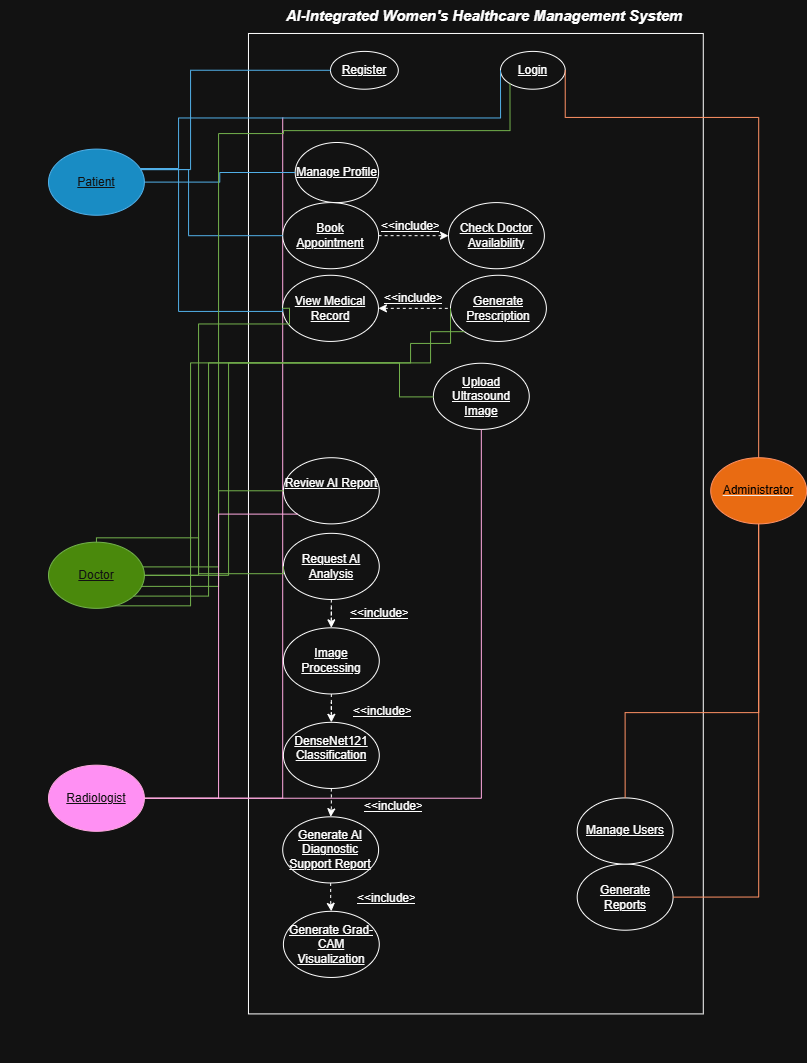

The diagram above was exported from draw.io. Its source (the exported page's mxGraphModel, read from the mxfile embedded in the PNG):
<mxGraphModel dx="1373" dy="749" grid="1" gridSize="10" guides="1" tooltips="1" connect="1" arrows="1" fold="1" page="1" pageScale="1" pageWidth="850" pageHeight="1100" math="0" shadow="0">
  <root>
    <mxCell id="0" />
    <mxCell id="1" parent="0" />
    <mxCell id="rCq8JBC1y9vWa0gZTdU7-39" connectable="0" parent="1" style="group" value="" vertex="1">
      <mxGeometry height="1030" width="806.1" y="61" as="geometry" />
    </mxCell>
    <mxCell id="rCq8JBC1y9vWa0gZTdU7-34" connectable="0" parent="rCq8JBC1y9vWa0gZTdU7-39" style="group;fontStyle=4" value="" vertex="1">
      <mxGeometry height="1030.0000000000002" width="578.086261653519" x="124.70146501383054" as="geometry" />
    </mxCell>
    <mxCell id="aaB3j3KfW0oeKamnw8S_-5" parent="rCq8JBC1y9vWa0gZTdU7-34" style="html=1;whiteSpace=wrap;fontStyle=4;container=1;" value="" vertex="1">
      <mxGeometry height="980.4433962264151" width="454.81" x="123.27" y="0.9716981132075472" as="geometry" />
    </mxCell>
    <mxCell id="aaB3j3KfW0oeKamnw8S_-18" parent="aaB3j3KfW0oeKamnw8S_-5" style="ellipse;whiteSpace=wrap;html=1;fontStyle=4" value="Check Doctor Availability" vertex="1">
      <mxGeometry height="66.14678899082568" width="95.87772144497389" x="200.02839035884466" y="169.12004500605855" as="geometry" />
    </mxCell>
    <mxCell id="rCq8JBC1y9vWa0gZTdU7-60" parent="aaB3j3KfW0oeKamnw8S_-5" style="text;strokeColor=none;fillColor=none;align=left;verticalAlign=top;spacingLeft=4;spacingRight=4;overflow=hidden;rotatable=0;points=[[0,0.5],[1,0.5]];portConstraint=eastwest;whiteSpace=wrap;html=1;fontStyle=4" value="&amp;lt;&amp;lt;include&amp;gt;&amp;gt;" vertex="1">
      <mxGeometry height="24.568807339449545" width="68.4840867464099" x="129.96853498616946" y="251.51433962264153" as="geometry" />
    </mxCell>
    <mxCell id="rCq8JBC1y9vWa0gZTdU7-30" edge="1" parent="rCq8JBC1y9vWa0gZTdU7-34" source="aaB3j3KfW0oeKamnw8S_-4" style="edgeStyle=orthogonalEdgeStyle;rounded=0;orthogonalLoop=1;jettySize=auto;html=1;fontStyle=4;endArrow=none;endFill=0;fillColor=#d80073;strokeColor=#A50040;">
      <mxGeometry relative="1" as="geometry">
        <Array as="points">
          <mxPoint x="157" y="765.6981132075472" />
        </Array>
        <mxPoint x="157.5133995167428" y="85.04587155963304" as="targetPoint" />
      </mxGeometry>
    </mxCell>
    <mxCell id="aaB3j3KfW0oeKamnw8S_-7" parent="rCq8JBC1y9vWa0gZTdU7-34" style="ellipse;whiteSpace=wrap;html=1;fontStyle=4" value="Generate Reports" vertex="1">
      <mxGeometry height="66.14678899082568" width="95.87772144497389" x="451.9949725263054" y="831.559633027523" as="geometry" />
    </mxCell>
    <mxCell id="aaB3j3KfW0oeKamnw8S_-8" parent="rCq8JBC1y9vWa0gZTdU7-34" style="ellipse;whiteSpace=wrap;html=1;fontStyle=4" value="Manage Users" vertex="1">
      <mxGeometry height="66.14678899082568" width="95.87772144497389" x="451.9949725263054" y="765.4128440366973" as="geometry" />
    </mxCell>
    <mxCell id="aaB3j3KfW0oeKamnw8S_-10" parent="rCq8JBC1y9vWa0gZTdU7-34" style="ellipse;whiteSpace=wrap;html=1;fontStyle=4" value="&#10;Review AI Report&#10;&#10;" vertex="1">
      <mxGeometry height="66.14678899082568" width="95.87772144497389" x="158.19824038420688" y="425.2293577981652" as="geometry" />
    </mxCell>
    <mxCell id="aaB3j3KfW0oeKamnw8S_-11" parent="rCq8JBC1y9vWa0gZTdU7-34" style="ellipse;whiteSpace=wrap;html=1;fontStyle=4" value="Generate Grad-CAM Visualization" vertex="1">
      <mxGeometry height="66.14678899082568" width="95.87772144497389" x="158.19824038420688" y="878.8073394495415" as="geometry" />
    </mxCell>
    <mxCell id="rCq8JBC1y9vWa0gZTdU7-16" edge="1" parent="rCq8JBC1y9vWa0gZTdU7-34" source="aaB3j3KfW0oeKamnw8S_-12" style="edgeStyle=orthogonalEdgeStyle;rounded=0;orthogonalLoop=1;jettySize=auto;html=1;dashed=1;fontStyle=4" target="aaB3j3KfW0oeKamnw8S_-11" value="">
      <mxGeometry relative="1" as="geometry" />
    </mxCell>
    <mxCell id="aaB3j3KfW0oeKamnw8S_-12" parent="rCq8JBC1y9vWa0gZTdU7-34" style="ellipse;whiteSpace=wrap;html=1;fontStyle=4" value="Generate AI Diagnostic Support Report" vertex="1">
      <mxGeometry height="66.14678899082568" width="95.87772144497389" x="157.5133995167428" y="784.3119266055047" as="geometry" />
    </mxCell>
    <mxCell id="rCq8JBC1y9vWa0gZTdU7-14" edge="1" parent="rCq8JBC1y9vWa0gZTdU7-34" source="aaB3j3KfW0oeKamnw8S_-13" style="edgeStyle=orthogonalEdgeStyle;rounded=0;orthogonalLoop=1;jettySize=auto;html=1;dashed=1;fontStyle=4" target="aaB3j3KfW0oeKamnw8S_-12" value="">
      <mxGeometry relative="1" as="geometry" />
    </mxCell>
    <mxCell id="aaB3j3KfW0oeKamnw8S_-13" parent="rCq8JBC1y9vWa0gZTdU7-34" style="ellipse;whiteSpace=wrap;html=1;fontStyle=4" value="DenseNet121 Classification&lt;div&gt;&lt;br&gt;&lt;/div&gt;" vertex="1">
      <mxGeometry height="66.14678899082568" width="95.87772144497389" x="158.19824038420688" y="689.8165137614682" as="geometry" />
    </mxCell>
    <mxCell id="rCq8JBC1y9vWa0gZTdU7-12" edge="1" parent="rCq8JBC1y9vWa0gZTdU7-34" source="aaB3j3KfW0oeKamnw8S_-14" style="edgeStyle=orthogonalEdgeStyle;rounded=0;orthogonalLoop=1;jettySize=auto;html=1;dashed=1;fontStyle=4" target="aaB3j3KfW0oeKamnw8S_-13" value="">
      <mxGeometry relative="1" as="geometry" />
    </mxCell>
    <mxCell id="aaB3j3KfW0oeKamnw8S_-14" parent="rCq8JBC1y9vWa0gZTdU7-34" style="ellipse;whiteSpace=wrap;html=1;fontStyle=4" value="Image Processing" vertex="1">
      <mxGeometry height="66.14678899082568" width="95.87772144497389" x="158.19824038420688" y="595.3211009174314" as="geometry" />
    </mxCell>
    <mxCell id="rCq8JBC1y9vWa0gZTdU7-10" edge="1" parent="rCq8JBC1y9vWa0gZTdU7-34" source="aaB3j3KfW0oeKamnw8S_-15" style="edgeStyle=orthogonalEdgeStyle;rounded=0;orthogonalLoop=1;jettySize=auto;html=1;dashed=1;fontStyle=4" target="aaB3j3KfW0oeKamnw8S_-14" value="">
      <mxGeometry relative="1" as="geometry" />
    </mxCell>
    <mxCell id="aaB3j3KfW0oeKamnw8S_-15" parent="rCq8JBC1y9vWa0gZTdU7-34" style="ellipse;whiteSpace=wrap;html=1;fontStyle=4" value="Request AI Analysis" vertex="1">
      <mxGeometry height="66.14678899082568" width="95.87772144497389" x="158.19824038420688" y="500.82568807339464" as="geometry" />
    </mxCell>
    <mxCell id="aaB3j3KfW0oeKamnw8S_-16" parent="rCq8JBC1y9vWa0gZTdU7-34" style="ellipse;whiteSpace=wrap;html=1;fontStyle=4;" value="Upload Ultrasound Image" vertex="1">
      <mxGeometry height="66.14678899082568" width="95.87772144497389" x="308.17839035884464" y="330.73394495412845" as="geometry" />
    </mxCell>
    <mxCell id="rCq8JBC1y9vWa0gZTdU7-57" edge="1" parent="rCq8JBC1y9vWa0gZTdU7-34" source="aaB3j3KfW0oeKamnw8S_-17" style="edgeStyle=orthogonalEdgeStyle;rounded=0;orthogonalLoop=1;jettySize=auto;html=1;endArrow=none;endFill=0;dashed=1;startArrow=classic;startFill=1;" target="aaB3j3KfW0oeKamnw8S_-9" value="">
      <mxGeometry relative="1" as="geometry" />
    </mxCell>
    <mxCell id="aaB3j3KfW0oeKamnw8S_-17" parent="rCq8JBC1y9vWa0gZTdU7-34" style="ellipse;whiteSpace=wrap;html=1;fontStyle=4" value="View Medical Record" vertex="1">
      <mxGeometry height="66.14678899082568" width="95.87772144497389" x="157.36180819138377" y="242.77297905487285" as="geometry" />
    </mxCell>
    <mxCell id="rCq8JBC1y9vWa0gZTdU7-7" edge="1" parent="rCq8JBC1y9vWa0gZTdU7-34" source="aaB3j3KfW0oeKamnw8S_-19" style="edgeStyle=orthogonalEdgeStyle;rounded=0;orthogonalLoop=1;jettySize=auto;html=1;dashed=1;fontStyle=4" target="aaB3j3KfW0oeKamnw8S_-18" value="">
      <mxGeometry relative="1" as="geometry" />
    </mxCell>
    <mxCell id="aaB3j3KfW0oeKamnw8S_-19" parent="rCq8JBC1y9vWa0gZTdU7-34" style="ellipse;whiteSpace=wrap;html=1;fontStyle=4" value="Book Appointment" vertex="1">
      <mxGeometry height="66.14678899082568" width="95.87772144497389" x="157.5133995167428" y="170.09174311926608" as="geometry" />
    </mxCell>
    <mxCell id="aaB3j3KfW0oeKamnw8S_-20" parent="rCq8JBC1y9vWa0gZTdU7-34" style="ellipse;whiteSpace=wrap;html=1;fontStyle=4" value="Manage Profile" vertex="1">
      <mxGeometry height="60.09" width="83.39" x="170" y="110" as="geometry" />
    </mxCell>
    <mxCell id="aaB3j3KfW0oeKamnw8S_-22" parent="rCq8JBC1y9vWa0gZTdU7-34" style="ellipse;whiteSpace=wrap;html=1;fontStyle=4" value="Register" vertex="1">
      <mxGeometry height="37.79816513761469" width="67.7992458789458" x="205.29824038420688" y="18.899082568807344" as="geometry" />
    </mxCell>
    <mxCell id="rCq8JBC1y9vWa0gZTdU7-9" parent="rCq8JBC1y9vWa0gZTdU7-34" style="text;strokeColor=none;fillColor=none;align=left;verticalAlign=top;spacingLeft=4;spacingRight=4;overflow=hidden;rotatable=0;points=[[0,0.5],[1,0.5]];portConstraint=eastwest;whiteSpace=wrap;html=1;fontStyle=4" value="&amp;lt;&amp;lt;include&amp;gt;&amp;gt;" vertex="1">
      <mxGeometry height="24.568807339449545" width="68.4840867464099" x="250.5427122870757" y="179.54128440366978" as="geometry" />
    </mxCell>
    <mxCell id="rCq8JBC1y9vWa0gZTdU7-11" parent="rCq8JBC1y9vWa0gZTdU7-34" style="text;strokeColor=none;fillColor=none;align=left;verticalAlign=top;spacingLeft=4;spacingRight=4;overflow=hidden;rotatable=0;points=[[0,0.5],[1,0.5]];portConstraint=eastwest;whiteSpace=wrap;html=1;fontStyle=4" value="&amp;lt;&amp;lt;include&amp;gt;&amp;gt;" vertex="1">
      <mxGeometry height="24.568807339449545" width="68.4840867464099" x="219.14907758851174" y="566.9724770642202" as="geometry" />
    </mxCell>
    <mxCell id="rCq8JBC1y9vWa0gZTdU7-13" parent="rCq8JBC1y9vWa0gZTdU7-34" style="text;strokeColor=none;fillColor=none;align=left;verticalAlign=top;spacingLeft=4;spacingRight=4;overflow=hidden;rotatable=0;points=[[0,0.5],[1,0.5]];portConstraint=eastwest;whiteSpace=wrap;html=1;fontStyle=4" value="&amp;lt;&amp;lt;include&amp;gt;&amp;gt;" vertex="1">
      <mxGeometry height="24.568807339449545" width="68.4840867464099" x="222.57328192583222" y="665.2477064220184" as="geometry" />
    </mxCell>
    <mxCell id="rCq8JBC1y9vWa0gZTdU7-15" parent="rCq8JBC1y9vWa0gZTdU7-34" style="text;strokeColor=none;fillColor=none;align=left;verticalAlign=top;spacingLeft=4;spacingRight=4;overflow=hidden;rotatable=0;points=[[0,0.5],[1,0.5]];portConstraint=eastwest;whiteSpace=wrap;html=1;fontStyle=4" value="&amp;lt;&amp;lt;include&amp;gt;&amp;gt;" vertex="1">
      <mxGeometry height="24.568807339449545" width="68.4840867464099" x="232.8458949377937" y="759.7431192660551" as="geometry" />
    </mxCell>
    <mxCell id="rCq8JBC1y9vWa0gZTdU7-17" parent="rCq8JBC1y9vWa0gZTdU7-34" style="text;strokeColor=none;fillColor=none;align=left;verticalAlign=top;spacingLeft=4;spacingRight=4;overflow=hidden;rotatable=0;points=[[0,0.5],[1,0.5]];portConstraint=eastwest;whiteSpace=wrap;html=1;fontStyle=4" value="&amp;lt;&amp;lt;include&amp;gt;&amp;gt;" vertex="1">
      <mxGeometry height="24.568807339449545" width="68.4840867464099" x="225.9974862631527" y="852.3486238532112" as="geometry" />
    </mxCell>
    <mxCell id="aaB3j3KfW0oeKamnw8S_-9" parent="rCq8JBC1y9vWa0gZTdU7-34" style="ellipse;whiteSpace=wrap;html=1;fontStyle=4" value="Generate Prescription" vertex="1">
      <mxGeometry height="66.14678899082568" width="95.87772144497389" x="325.3033995167428" y="242.77119612255507" as="geometry" />
    </mxCell>
    <mxCell id="aaB3j3KfW0oeKamnw8S_-21" parent="rCq8JBC1y9vWa0gZTdU7-34" style="ellipse;whiteSpace=wrap;html=1;fontStyle=4" value="Login" vertex="1">
      <mxGeometry height="37.79816513761469" width="64.71746197535737" x="375.30002428779534" y="18.896788990825684" as="geometry" />
    </mxCell>
    <mxCell id="rCq8JBC1y9vWa0gZTdU7-36" edge="1" parent="rCq8JBC1y9vWa0gZTdU7-39" source="aaB3j3KfW0oeKamnw8S_-2" style="edgeStyle=orthogonalEdgeStyle;rounded=0;orthogonalLoop=1;jettySize=auto;html=1;entryX=1;entryY=0.5;entryDx=0;entryDy=0;endArrow=none;endFill=0;fillColor=#fa6800;strokeColor=#C73500;" target="aaB3j3KfW0oeKamnw8S_-21">
      <mxGeometry relative="1" as="geometry">
        <Array as="points">
          <mxPoint x="758.1188402827579" y="84.94845360824742" />
        </Array>
      </mxGeometry>
    </mxCell>
    <mxCell id="rCq8JBC1y9vWa0gZTdU7-38" edge="1" parent="rCq8JBC1y9vWa0gZTdU7-39" source="aaB3j3KfW0oeKamnw8S_-2" style="edgeStyle=orthogonalEdgeStyle;rounded=0;orthogonalLoop=1;jettySize=auto;html=1;entryX=1;entryY=0.5;entryDx=0;entryDy=0;endArrow=none;endFill=0;fillColor=#fa6800;strokeColor=#C73500;" target="aaB3j3KfW0oeKamnw8S_-7">
      <mxGeometry relative="1" as="geometry">
        <Array as="points">
          <mxPoint x="758.1188402827579" y="864.3505154639178" />
        </Array>
      </mxGeometry>
    </mxCell>
    <mxCell id="rCq8JBC1y9vWa0gZTdU7-53" edge="1" parent="rCq8JBC1y9vWa0gZTdU7-39" source="aaB3j3KfW0oeKamnw8S_-2" style="edgeStyle=orthogonalEdgeStyle;rounded=0;orthogonalLoop=1;jettySize=auto;html=1;entryX=0.5;entryY=0;entryDx=0;entryDy=0;fillColor=#fa6800;strokeColor=#C73500;endArrow=none;endFill=0;" target="aaB3j3KfW0oeKamnw8S_-8">
      <mxGeometry relative="1" as="geometry">
        <Array as="points">
          <mxPoint x="758" y="680.188679245283" />
          <mxPoint x="625" y="680.188679245283" />
        </Array>
      </mxGeometry>
    </mxCell>
    <mxCell id="aaB3j3KfW0oeKamnw8S_-2" parent="rCq8JBC1y9vWa0gZTdU7-39" style="ellipse;whiteSpace=wrap;html=1;fontStyle=4;fillColor=#fa6800;fontColor=#000000;strokeColor=#C73500;" value="&lt;span style=&quot;color: light-dark(rgb(0, 0, 0), rgb(0, 0, 0));&quot;&gt;Administrator&lt;/span&gt;" vertex="1">
      <mxGeometry height="66.14678899082568" width="95.8777214449739" x="710.222278555026" y="425.2269223493805" as="geometry" />
    </mxCell>
    <mxCell id="aaB3j3KfW0oeKamnw8S_-1" parent="rCq8JBC1y9vWa0gZTdU7-39" style="ellipse;whiteSpace=wrap;html=1;fontStyle=4;fillColor=#1ba1e2;fontColor=#ffffff;strokeColor=#006EAF;" value="Patient" vertex="1">
      <mxGeometry height="66.14678899082568" width="95.8777214449739" x="48" y="116.60191804864297" as="geometry" />
    </mxCell>
    <mxCell id="rCq8JBC1y9vWa0gZTdU7-18" edge="1" parent="rCq8JBC1y9vWa0gZTdU7-39" source="aaB3j3KfW0oeKamnw8S_-1" style="edgeStyle=orthogonalEdgeStyle;rounded=0;orthogonalLoop=1;jettySize=auto;html=1;entryX=0;entryY=0.5;entryDx=0;entryDy=0;endArrow=none;endFill=0;fontStyle=4;fillColor=#1ba1e2;strokeColor=#006EAF;" target="aaB3j3KfW0oeKamnw8S_-22">
      <mxGeometry relative="1" as="geometry">
        <Array as="points">
          <mxPoint x="190" y="137.00943396226415" />
          <mxPoint x="190" y="37.89622641509434" />
        </Array>
      </mxGeometry>
    </mxCell>
    <mxCell id="rCq8JBC1y9vWa0gZTdU7-19" edge="1" parent="rCq8JBC1y9vWa0gZTdU7-39" source="aaB3j3KfW0oeKamnw8S_-1" style="edgeStyle=orthogonalEdgeStyle;rounded=0;orthogonalLoop=1;jettySize=auto;html=1;endArrow=none;endFill=0;fontStyle=4;fillColor=#1ba1e2;strokeColor=#006EAF;" target="aaB3j3KfW0oeKamnw8S_-20">
      <mxGeometry relative="1" as="geometry" />
    </mxCell>
    <mxCell id="rCq8JBC1y9vWa0gZTdU7-20" edge="1" parent="rCq8JBC1y9vWa0gZTdU7-39" source="aaB3j3KfW0oeKamnw8S_-1" style="edgeStyle=orthogonalEdgeStyle;rounded=0;orthogonalLoop=1;jettySize=auto;html=1;entryX=0;entryY=0.5;entryDx=0;entryDy=0;endArrow=none;endFill=0;fontStyle=4;fillColor=#1ba1e2;strokeColor=#006EAF;" target="aaB3j3KfW0oeKamnw8S_-19">
      <mxGeometry relative="1" as="geometry">
        <Array as="points">
          <mxPoint x="188" y="137.00943396226415" />
          <mxPoint x="188" y="203.0849056603774" />
        </Array>
      </mxGeometry>
    </mxCell>
    <mxCell id="rCq8JBC1y9vWa0gZTdU7-21" edge="1" parent="rCq8JBC1y9vWa0gZTdU7-39" source="aaB3j3KfW0oeKamnw8S_-1" style="edgeStyle=orthogonalEdgeStyle;rounded=0;orthogonalLoop=1;jettySize=auto;html=1;entryX=0;entryY=0.5;entryDx=0;entryDy=0;endArrow=none;endFill=0;fontStyle=4;fillColor=#1ba1e2;strokeColor=#006EAF;" target="aaB3j3KfW0oeKamnw8S_-21">
      <mxGeometry relative="1" as="geometry">
        <Array as="points">
          <mxPoint x="178" y="136.03773584905662" />
          <mxPoint x="178" y="85.50943396226415" />
        </Array>
      </mxGeometry>
    </mxCell>
    <mxCell id="rCq8JBC1y9vWa0gZTdU7-22" edge="1" parent="rCq8JBC1y9vWa0gZTdU7-39" source="aaB3j3KfW0oeKamnw8S_-1" style="edgeStyle=orthogonalEdgeStyle;rounded=0;orthogonalLoop=1;jettySize=auto;html=1;entryX=0;entryY=0.5;entryDx=0;entryDy=0;endArrow=none;endFill=0;fontStyle=4;fillColor=#1ba1e2;strokeColor=#006EAF;" target="aaB3j3KfW0oeKamnw8S_-17">
      <mxGeometry relative="1" as="geometry">
        <Array as="points">
          <mxPoint x="178" y="137.00943396226415" />
          <mxPoint x="178" y="278.87735849056605" />
        </Array>
      </mxGeometry>
    </mxCell>
    <mxCell id="rCq8JBC1y9vWa0gZTdU7-51" edge="1" parent="rCq8JBC1y9vWa0gZTdU7-39" source="aaB3j3KfW0oeKamnw8S_-3" style="edgeStyle=orthogonalEdgeStyle;rounded=0;orthogonalLoop=1;jettySize=auto;html=1;entryX=0;entryY=1;entryDx=0;entryDy=0;fillColor=#60a917;strokeColor=#2D7600;endArrow=none;endFill=0;" target="aaB3j3KfW0oeKamnw8S_-9">
      <mxGeometry relative="1" as="geometry">
        <Array as="points">
          <mxPoint x="228" y="543.1792452830189" />
          <mxPoint x="228" y="330.37735849056605" />
          <mxPoint x="430" y="330.37735849056605" />
          <mxPoint x="430" y="299.2830188679245" />
        </Array>
      </mxGeometry>
    </mxCell>
    <mxCell id="aaB3j3KfW0oeKamnw8S_-3" parent="rCq8JBC1y9vWa0gZTdU7-39" style="ellipse;whiteSpace=wrap;html=1;fontStyle=4;fillColor=#60a917;fontColor=#ffffff;strokeColor=#2D7600;" value="Doctor" vertex="1">
      <mxGeometry height="66.14678899082568" width="95.8777214449739" x="48.0006912276581" y="509.6952028752483" as="geometry" />
    </mxCell>
    <mxCell id="rCq8JBC1y9vWa0gZTdU7-25" edge="1" parent="rCq8JBC1y9vWa0gZTdU7-39" source="aaB3j3KfW0oeKamnw8S_-3" style="edgeStyle=orthogonalEdgeStyle;rounded=0;orthogonalLoop=1;jettySize=auto;html=1;entryX=0;entryY=0.5;entryDx=0;entryDy=0;fontStyle=4;endArrow=none;endFill=0;fillColor=#60a917;strokeColor=#2D7600;" target="aaB3j3KfW0oeKamnw8S_-17">
      <mxGeometry relative="1" as="geometry">
        <Array as="points">
          <mxPoint x="198" y="543.1792452830189" />
          <mxPoint x="198" y="291.50943396226415" />
          <mxPoint x="289" y="291.50943396226415" />
        </Array>
      </mxGeometry>
    </mxCell>
    <mxCell id="rCq8JBC1y9vWa0gZTdU7-26" edge="1" parent="rCq8JBC1y9vWa0gZTdU7-39" source="aaB3j3KfW0oeKamnw8S_-3" style="edgeStyle=orthogonalEdgeStyle;rounded=0;orthogonalLoop=1;jettySize=auto;html=1;entryX=0;entryY=0.5;entryDx=0;entryDy=0;fontStyle=4;endArrow=none;endFill=0;fillColor=#60a917;strokeColor=#2D7600;" target="aaB3j3KfW0oeKamnw8S_-15">
      <mxGeometry relative="1" as="geometry">
        <Array as="points">
          <mxPoint x="96" y="505.2830188679246" />
          <mxPoint x="198" y="505.2830188679246" />
          <mxPoint x="198" y="541.2358490566038" />
          <mxPoint x="283" y="541.2358490566038" />
        </Array>
      </mxGeometry>
    </mxCell>
    <mxCell id="rCq8JBC1y9vWa0gZTdU7-27" edge="1" parent="rCq8JBC1y9vWa0gZTdU7-39" source="aaB3j3KfW0oeKamnw8S_-3" style="edgeStyle=orthogonalEdgeStyle;rounded=0;orthogonalLoop=1;jettySize=auto;html=1;fontStyle=4;endArrow=none;endFill=0;fillColor=#60a917;strokeColor=#2D7600;" target="aaB3j3KfW0oeKamnw8S_-16">
      <mxGeometry relative="1" as="geometry">
        <Array as="points">
          <mxPoint x="208" y="563.5849056603773" />
          <mxPoint x="208" y="330.37735849056605" />
          <mxPoint x="399" y="330.37735849056605" />
          <mxPoint x="399" y="364.38679245283026" />
        </Array>
      </mxGeometry>
    </mxCell>
    <mxCell id="rCq8JBC1y9vWa0gZTdU7-28" edge="1" parent="rCq8JBC1y9vWa0gZTdU7-39" source="aaB3j3KfW0oeKamnw8S_-3" style="edgeStyle=orthogonalEdgeStyle;rounded=0;orthogonalLoop=1;jettySize=auto;html=1;entryX=0;entryY=0.5;entryDx=0;entryDy=0;fontStyle=4;endArrow=none;endFill=0;fillColor=#60a917;strokeColor=#2D7600;" target="aaB3j3KfW0oeKamnw8S_-10">
      <mxGeometry relative="1" as="geometry">
        <Array as="points">
          <mxPoint x="218" y="534.433962264151" />
          <mxPoint x="218" y="458.6415094339623" />
        </Array>
      </mxGeometry>
    </mxCell>
    <mxCell id="rCq8JBC1y9vWa0gZTdU7-29" edge="1" parent="rCq8JBC1y9vWa0gZTdU7-39" source="aaB3j3KfW0oeKamnw8S_-3" style="edgeStyle=orthogonalEdgeStyle;rounded=0;orthogonalLoop=1;jettySize=auto;html=1;entryX=0;entryY=0.5;entryDx=0;entryDy=0;fontStyle=4;endArrow=none;endFill=0;fillColor=#60a917;strokeColor=#2D7600;" target="aaB3j3KfW0oeKamnw8S_-9">
      <mxGeometry relative="1" as="geometry">
        <Array as="points">
          <mxPoint x="190" y="573.3018867924529" />
          <mxPoint x="190" y="330.37735849056605" />
          <mxPoint x="410" y="330.37735849056605" />
          <mxPoint x="410" y="310.9433962264151" />
          <mxPoint x="450" y="310.9433962264151" />
        </Array>
      </mxGeometry>
    </mxCell>
    <mxCell id="rCq8JBC1y9vWa0gZTdU7-24" edge="1" parent="rCq8JBC1y9vWa0gZTdU7-39" source="aaB3j3KfW0oeKamnw8S_-3" style="edgeStyle=orthogonalEdgeStyle;rounded=0;orthogonalLoop=1;jettySize=auto;html=1;entryX=0;entryY=1;entryDx=0;entryDy=0;endArrow=none;endFill=0;fontStyle=4;fillColor=#60a917;strokeColor=#2D7600;" target="aaB3j3KfW0oeKamnw8S_-21">
      <mxGeometry relative="1" as="geometry">
        <Array as="points">
          <mxPoint x="218" y="553.8679245283018" />
          <mxPoint x="218" y="101.05660377358491" />
          <mxPoint x="283" y="101.05660377358491" />
          <mxPoint x="283" y="98.14150943396227" />
        </Array>
      </mxGeometry>
    </mxCell>
    <mxCell id="aaB3j3KfW0oeKamnw8S_-4" parent="rCq8JBC1y9vWa0gZTdU7-39" style="ellipse;whiteSpace=wrap;html=1;fontStyle=4;fillColor=#d80073;fontColor=#ffffff;strokeColor=#A50040;" value="Radiologist" vertex="1">
      <mxGeometry height="66.14678899082568" width="95.8777214449739" x="48.00351410916015" y="732.6769053248844" as="geometry" />
    </mxCell>
    <mxCell id="rCq8JBC1y9vWa0gZTdU7-31" edge="1" parent="rCq8JBC1y9vWa0gZTdU7-39" source="aaB3j3KfW0oeKamnw8S_-4" style="edgeStyle=orthogonalEdgeStyle;rounded=0;orthogonalLoop=1;jettySize=auto;html=1;entryX=0.5;entryY=1;entryDx=0;entryDy=0;fontStyle=4;endArrow=none;endFill=0;fillColor=#d80073;strokeColor=#A50040;" target="aaB3j3KfW0oeKamnw8S_-16">
      <mxGeometry relative="1" as="geometry" />
    </mxCell>
    <mxCell id="rCq8JBC1y9vWa0gZTdU7-32" edge="1" parent="rCq8JBC1y9vWa0gZTdU7-39" source="aaB3j3KfW0oeKamnw8S_-4" style="edgeStyle=orthogonalEdgeStyle;rounded=0;orthogonalLoop=1;jettySize=auto;html=1;entryX=0;entryY=1;entryDx=0;entryDy=0;fontStyle=4;endArrow=none;endFill=0;fillColor=#d80073;strokeColor=#A50040;" target="aaB3j3KfW0oeKamnw8S_-10">
      <mxGeometry relative="1" as="geometry">
        <Array as="points">
          <mxPoint x="218" y="765.6981132075472" />
          <mxPoint x="218" y="481.9622641509434" />
        </Array>
      </mxGeometry>
    </mxCell>
    <mxCell id="rCq8JBC1y9vWa0gZTdU7-61" parent="1" style="text;html=1;whiteSpace=wrap;strokeColor=none;fillColor=none;align=center;verticalAlign=middle;rounded=0;fontSize=15;" value="&lt;b&gt;&lt;i&gt;AI-Integrated Women's Healthcare Management System&lt;/i&gt;&lt;/b&gt;" vertex="1">
      <mxGeometry height="30" width="580" x="194" y="29" as="geometry" />
    </mxCell>
  </root>
</mxGraphModel>